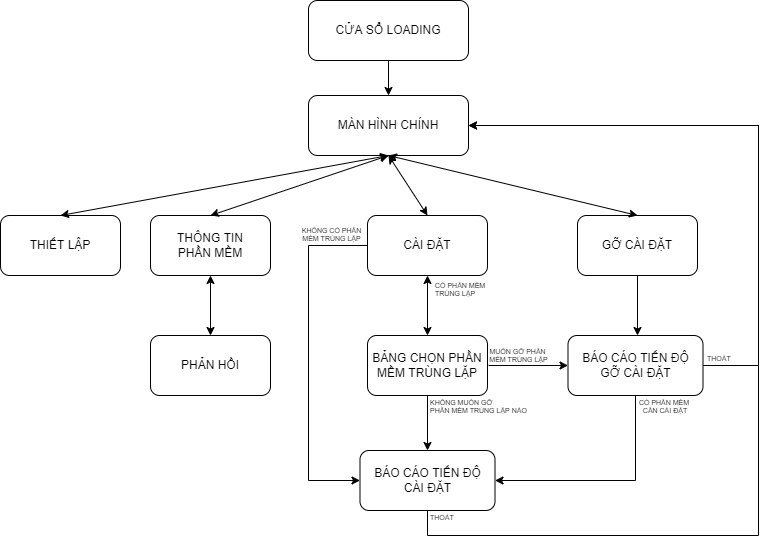

The diagram above was exported from draw.io. Its source (the exported page's mxGraphModel, read from the mxfile embedded in the PNG):
<mxGraphModel dx="982" dy="530" grid="1" gridSize="10" guides="1" tooltips="1" connect="1" arrows="1" fold="1" page="1" pageScale="1" pageWidth="827" pageHeight="1169" math="0" shadow="0">
  <root>
    <mxCell id="WIyWlLk6GJQsqaUBKTNV-0" />
    <mxCell id="WIyWlLk6GJQsqaUBKTNV-1" parent="WIyWlLk6GJQsqaUBKTNV-0" />
    <mxCell id="AXfI9gcXoS9hUoHk_Zuq-30" style="edgeStyle=orthogonalEdgeStyle;rounded=0;orthogonalLoop=1;jettySize=auto;html=1;entryX=0.5;entryY=0;entryDx=0;entryDy=0;" edge="1" parent="WIyWlLk6GJQsqaUBKTNV-1" source="AXfI9gcXoS9hUoHk_Zuq-1" target="AXfI9gcXoS9hUoHk_Zuq-25">
      <mxGeometry relative="1" as="geometry" />
    </mxCell>
    <mxCell id="AXfI9gcXoS9hUoHk_Zuq-1" value="CỬA SỔ LOADING" style="rounded=1;whiteSpace=wrap;html=1;" vertex="1" parent="WIyWlLk6GJQsqaUBKTNV-1">
      <mxGeometry x="360" y="105" width="160" height="60" as="geometry" />
    </mxCell>
    <mxCell id="AXfI9gcXoS9hUoHk_Zuq-25" value="MÀN HÌNH CHÍNH" style="rounded=1;whiteSpace=wrap;html=1;" vertex="1" parent="WIyWlLk6GJQsqaUBKTNV-1">
      <mxGeometry x="360" y="200" width="160" height="60" as="geometry" />
    </mxCell>
    <mxCell id="AXfI9gcXoS9hUoHk_Zuq-26" value="THIẾT LẬP" style="rounded=1;whiteSpace=wrap;html=1;" vertex="1" parent="WIyWlLk6GJQsqaUBKTNV-1">
      <mxGeometry x="52" y="320" width="120" height="60" as="geometry" />
    </mxCell>
    <mxCell id="AXfI9gcXoS9hUoHk_Zuq-27" value="CÀI ĐẶT" style="rounded=1;whiteSpace=wrap;html=1;" vertex="1" parent="WIyWlLk6GJQsqaUBKTNV-1">
      <mxGeometry x="419" y="320" width="120" height="60" as="geometry" />
    </mxCell>
    <mxCell id="AXfI9gcXoS9hUoHk_Zuq-59" style="edgeStyle=orthogonalEdgeStyle;rounded=0;orthogonalLoop=1;jettySize=auto;html=1;entryX=0.5;entryY=0;entryDx=0;entryDy=0;" edge="1" parent="WIyWlLk6GJQsqaUBKTNV-1" source="AXfI9gcXoS9hUoHk_Zuq-28">
      <mxGeometry relative="1" as="geometry">
        <mxPoint x="689" y="440" as="targetPoint" />
      </mxGeometry>
    </mxCell>
    <mxCell id="AXfI9gcXoS9hUoHk_Zuq-28" value="GỠ CÀI ĐẶT" style="rounded=1;whiteSpace=wrap;html=1;" vertex="1" parent="WIyWlLk6GJQsqaUBKTNV-1">
      <mxGeometry x="629" y="320" width="120" height="60" as="geometry" />
    </mxCell>
    <mxCell id="AXfI9gcXoS9hUoHk_Zuq-29" value="THÔNG TIN&lt;br&gt;PHẦN MỀM" style="rounded=1;whiteSpace=wrap;html=1;" vertex="1" parent="WIyWlLk6GJQsqaUBKTNV-1">
      <mxGeometry x="202" y="320" width="120" height="60" as="geometry" />
    </mxCell>
    <mxCell id="AXfI9gcXoS9hUoHk_Zuq-36" value="PHẢN HỒI" style="rounded=1;whiteSpace=wrap;html=1;" vertex="1" parent="WIyWlLk6GJQsqaUBKTNV-1">
      <mxGeometry x="202" y="440" width="120" height="60" as="geometry" />
    </mxCell>
    <mxCell id="AXfI9gcXoS9hUoHk_Zuq-39" value="" style="endArrow=classic;startArrow=classic;html=1;rounded=0;entryX=0.5;entryY=1;entryDx=0;entryDy=0;exitX=0.5;exitY=0;exitDx=0;exitDy=0;" edge="1" parent="WIyWlLk6GJQsqaUBKTNV-1" source="AXfI9gcXoS9hUoHk_Zuq-26" target="AXfI9gcXoS9hUoHk_Zuq-25">
      <mxGeometry width="50" height="50" relative="1" as="geometry">
        <mxPoint x="210" y="300" as="sourcePoint" />
        <mxPoint x="260" y="250" as="targetPoint" />
      </mxGeometry>
    </mxCell>
    <mxCell id="AXfI9gcXoS9hUoHk_Zuq-41" value="" style="endArrow=classic;startArrow=classic;html=1;rounded=0;entryX=0.5;entryY=0;entryDx=0;entryDy=0;" edge="1" parent="WIyWlLk6GJQsqaUBKTNV-1" target="AXfI9gcXoS9hUoHk_Zuq-29">
      <mxGeometry width="50" height="50" relative="1" as="geometry">
        <mxPoint x="440" y="260" as="sourcePoint" />
        <mxPoint x="190" y="190" as="targetPoint" />
      </mxGeometry>
    </mxCell>
    <mxCell id="AXfI9gcXoS9hUoHk_Zuq-42" value="" style="endArrow=classic;startArrow=classic;html=1;rounded=0;entryX=0.5;entryY=0;entryDx=0;entryDy=0;" edge="1" parent="WIyWlLk6GJQsqaUBKTNV-1" target="AXfI9gcXoS9hUoHk_Zuq-27">
      <mxGeometry width="50" height="50" relative="1" as="geometry">
        <mxPoint x="440" y="260" as="sourcePoint" />
        <mxPoint x="180" y="200" as="targetPoint" />
      </mxGeometry>
    </mxCell>
    <mxCell id="AXfI9gcXoS9hUoHk_Zuq-43" value="" style="endArrow=classic;startArrow=classic;html=1;rounded=0;exitX=0.5;exitY=1;exitDx=0;exitDy=0;entryX=0.5;entryY=0;entryDx=0;entryDy=0;" edge="1" parent="WIyWlLk6GJQsqaUBKTNV-1" source="AXfI9gcXoS9hUoHk_Zuq-25" target="AXfI9gcXoS9hUoHk_Zuq-28">
      <mxGeometry width="50" height="50" relative="1" as="geometry">
        <mxPoint x="620" y="290" as="sourcePoint" />
        <mxPoint x="670" y="240" as="targetPoint" />
      </mxGeometry>
    </mxCell>
    <mxCell id="AXfI9gcXoS9hUoHk_Zuq-44" value="" style="endArrow=classic;startArrow=classic;html=1;rounded=0;entryX=0.5;entryY=1;entryDx=0;entryDy=0;" edge="1" parent="WIyWlLk6GJQsqaUBKTNV-1" source="AXfI9gcXoS9hUoHk_Zuq-36" target="AXfI9gcXoS9hUoHk_Zuq-29">
      <mxGeometry width="50" height="50" relative="1" as="geometry">
        <mxPoint x="152" y="480" as="sourcePoint" />
        <mxPoint x="202" y="430" as="targetPoint" />
      </mxGeometry>
    </mxCell>
    <mxCell id="AXfI9gcXoS9hUoHk_Zuq-64" style="edgeStyle=orthogonalEdgeStyle;rounded=0;orthogonalLoop=1;jettySize=auto;html=1;entryX=0.5;entryY=0;entryDx=0;entryDy=0;" edge="1" parent="WIyWlLk6GJQsqaUBKTNV-1" source="AXfI9gcXoS9hUoHk_Zuq-47" target="AXfI9gcXoS9hUoHk_Zuq-51">
      <mxGeometry relative="1" as="geometry" />
    </mxCell>
    <mxCell id="AXfI9gcXoS9hUoHk_Zuq-47" value="BẢNG CHỌN PHẦN MỀM TRÙNG LẶP" style="rounded=1;whiteSpace=wrap;html=1;" vertex="1" parent="WIyWlLk6GJQsqaUBKTNV-1">
      <mxGeometry x="419" y="440" width="120" height="60" as="geometry" />
    </mxCell>
    <mxCell id="AXfI9gcXoS9hUoHk_Zuq-49" value="" style="endArrow=classic;startArrow=classic;html=1;rounded=0;entryX=0.5;entryY=1;entryDx=0;entryDy=0;exitX=0.5;exitY=0;exitDx=0;exitDy=0;" edge="1" parent="WIyWlLk6GJQsqaUBKTNV-1" source="AXfI9gcXoS9hUoHk_Zuq-47" target="AXfI9gcXoS9hUoHk_Zuq-27">
      <mxGeometry width="50" height="50" relative="1" as="geometry">
        <mxPoint x="349" y="520" as="sourcePoint" />
        <mxPoint x="484" y="480" as="targetPoint" />
      </mxGeometry>
    </mxCell>
    <mxCell id="AXfI9gcXoS9hUoHk_Zuq-51" value="BÁO CÁO TIẾN ĐỘ&lt;br&gt;CÀI ĐẶT" style="rounded=1;whiteSpace=wrap;html=1;" vertex="1" parent="WIyWlLk6GJQsqaUBKTNV-1">
      <mxGeometry x="411.5" y="555" width="135" height="60" as="geometry" />
    </mxCell>
    <mxCell id="AXfI9gcXoS9hUoHk_Zuq-53" value="BÁO CÁO TIẾN ĐỘ&lt;br&gt;GỠ CÀI ĐẶT" style="rounded=1;whiteSpace=wrap;html=1;" vertex="1" parent="WIyWlLk6GJQsqaUBKTNV-1">
      <mxGeometry x="619.5" y="440" width="135" height="60" as="geometry" />
    </mxCell>
    <mxCell id="AXfI9gcXoS9hUoHk_Zuq-65" value="" style="endArrow=classic;html=1;rounded=0;exitX=0;exitY=0.5;exitDx=0;exitDy=0;entryX=0;entryY=0.5;entryDx=0;entryDy=0;" edge="1" parent="WIyWlLk6GJQsqaUBKTNV-1" source="AXfI9gcXoS9hUoHk_Zuq-27" target="AXfI9gcXoS9hUoHk_Zuq-51">
      <mxGeometry width="50" height="50" relative="1" as="geometry">
        <mxPoint x="220" y="620" as="sourcePoint" />
        <mxPoint x="270" y="570" as="targetPoint" />
        <Array as="points">
          <mxPoint x="360" y="350" />
          <mxPoint x="360" y="585" />
        </Array>
      </mxGeometry>
    </mxCell>
    <mxCell id="AXfI9gcXoS9hUoHk_Zuq-67" value="" style="endArrow=classic;html=1;rounded=0;exitX=0.5;exitY=1;exitDx=0;exitDy=0;entryX=1;entryY=0.5;entryDx=0;entryDy=0;" edge="1" parent="WIyWlLk6GJQsqaUBKTNV-1" source="AXfI9gcXoS9hUoHk_Zuq-53" target="AXfI9gcXoS9hUoHk_Zuq-51">
      <mxGeometry width="50" height="50" relative="1" as="geometry">
        <mxPoint x="610" y="600" as="sourcePoint" />
        <mxPoint x="660" y="550" as="targetPoint" />
        <Array as="points">
          <mxPoint x="687" y="585" />
        </Array>
      </mxGeometry>
    </mxCell>
    <mxCell id="AXfI9gcXoS9hUoHk_Zuq-68" value="" style="endArrow=classic;html=1;rounded=0;exitX=0.5;exitY=1;exitDx=0;exitDy=0;entryX=1;entryY=0.5;entryDx=0;entryDy=0;" edge="1" parent="WIyWlLk6GJQsqaUBKTNV-1" source="AXfI9gcXoS9hUoHk_Zuq-51" target="AXfI9gcXoS9hUoHk_Zuq-25">
      <mxGeometry width="50" height="50" relative="1" as="geometry">
        <mxPoint x="620" y="670" as="sourcePoint" />
        <mxPoint x="670" y="620" as="targetPoint" />
        <Array as="points">
          <mxPoint x="479" y="640" />
          <mxPoint x="810" y="640" />
          <mxPoint x="810" y="230" />
        </Array>
      </mxGeometry>
    </mxCell>
    <mxCell id="AXfI9gcXoS9hUoHk_Zuq-69" value="" style="endArrow=classic;html=1;rounded=0;exitX=1;exitY=0.5;exitDx=0;exitDy=0;entryX=1;entryY=0.5;entryDx=0;entryDy=0;" edge="1" parent="WIyWlLk6GJQsqaUBKTNV-1" source="AXfI9gcXoS9hUoHk_Zuq-53" target="AXfI9gcXoS9hUoHk_Zuq-25">
      <mxGeometry width="50" height="50" relative="1" as="geometry">
        <mxPoint x="740" y="440" as="sourcePoint" />
        <mxPoint x="790" y="390" as="targetPoint" />
        <Array as="points">
          <mxPoint x="810" y="470" />
          <mxPoint x="810" y="230" />
        </Array>
      </mxGeometry>
    </mxCell>
    <mxCell id="AXfI9gcXoS9hUoHk_Zuq-70" value="CÓ PHẦN MỀM &lt;br&gt;TRÙNG LẶP" style="text;whiteSpace=wrap;html=1;fontSize=7;rotation=0;" vertex="1" parent="WIyWlLk6GJQsqaUBKTNV-1">
      <mxGeometry x="484.5" y="380" width="62" height="30" as="geometry" />
    </mxCell>
    <mxCell id="AXfI9gcXoS9hUoHk_Zuq-72" value="CÓ PHẦN MỀM &lt;br&gt;CẦN CÀI ĐẶT" style="text;whiteSpace=wrap;html=1;fontSize=7;rotation=0;align=center;" vertex="1" parent="WIyWlLk6GJQsqaUBKTNV-1">
      <mxGeometry x="687" y="497" width="60" height="30" as="geometry" />
    </mxCell>
    <mxCell id="AXfI9gcXoS9hUoHk_Zuq-74" value="THOÁT" style="text;whiteSpace=wrap;html=1;fontSize=7;rotation=0;" vertex="1" parent="WIyWlLk6GJQsqaUBKTNV-1">
      <mxGeometry x="756.5" y="453" width="33.5" height="27" as="geometry" />
    </mxCell>
    <mxCell id="AXfI9gcXoS9hUoHk_Zuq-77" value="KHÔNG MUỐN GỠ &lt;br&gt;PHẦN MỀM TRÙNG LẶP NÀO" style="text;whiteSpace=wrap;html=1;fontSize=7;rotation=0;" vertex="1" parent="WIyWlLk6GJQsqaUBKTNV-1">
      <mxGeometry x="480" y="497" width="100.5" height="30" as="geometry" />
    </mxCell>
    <mxCell id="AXfI9gcXoS9hUoHk_Zuq-78" value="MUỐN GỠ PHẦN &lt;br&gt;MỀM TRÙNG LẶP" style="text;whiteSpace=wrap;html=1;fontSize=7;rotation=0;align=center;" vertex="1" parent="WIyWlLk6GJQsqaUBKTNV-1">
      <mxGeometry x="520" y="446" width="100.5" height="30" as="geometry" />
    </mxCell>
    <mxCell id="AXfI9gcXoS9hUoHk_Zuq-79" value="" style="endArrow=classic;html=1;rounded=0;fontSize=7;entryX=0;entryY=0.5;entryDx=0;entryDy=0;" edge="1" parent="WIyWlLk6GJQsqaUBKTNV-1" target="AXfI9gcXoS9hUoHk_Zuq-53">
      <mxGeometry width="50" height="50" relative="1" as="geometry">
        <mxPoint x="540" y="470" as="sourcePoint" />
        <mxPoint x="610" y="470" as="targetPoint" />
      </mxGeometry>
    </mxCell>
    <mxCell id="AXfI9gcXoS9hUoHk_Zuq-80" value="THOÁT" style="text;whiteSpace=wrap;html=1;fontSize=7;rotation=0;" vertex="1" parent="WIyWlLk6GJQsqaUBKTNV-1">
      <mxGeometry x="480" y="612" width="33.5" height="27" as="geometry" />
    </mxCell>
    <mxCell id="AXfI9gcXoS9hUoHk_Zuq-81" value="KHÔNG CÓ PHẦN MỀM TRÙNG LẶP" style="text;whiteSpace=wrap;html=1;fontSize=7;rotation=0;align=center;" vertex="1" parent="WIyWlLk6GJQsqaUBKTNV-1">
      <mxGeometry x="347" y="325" width="73" height="30" as="geometry" />
    </mxCell>
  </root>
</mxGraphModel>